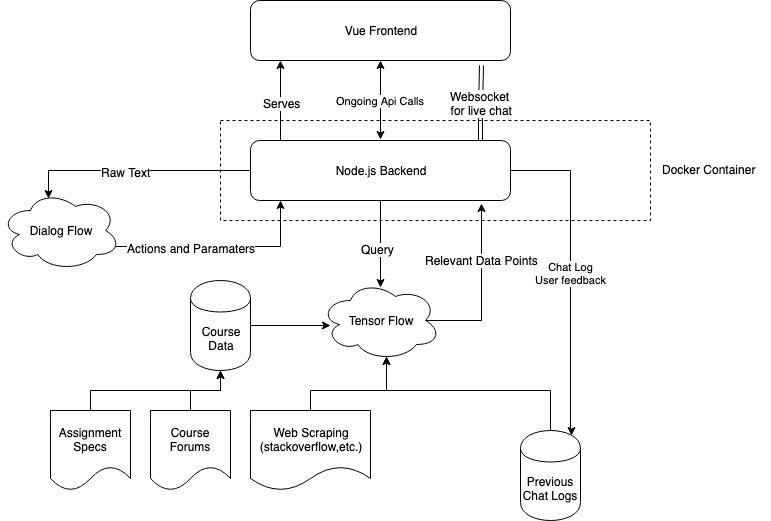

The diagram above was exported from draw.io. Its source (the exported page's mxGraphModel, read from the mxfile embedded in the PNG):
<mxGraphModel dx="950" dy="581" grid="1" gridSize="10" guides="1" tooltips="1" connect="1" arrows="1" fold="1" page="1" pageScale="1" pageWidth="850" pageHeight="1100" background="none" math="0" shadow="0">
  <root>
    <mxCell id="0" />
    <mxCell id="1" parent="0" />
    <mxCell id="CPAT5-irLzfWefl_3mFb-1" value="Vue Frontend" style="rounded=1;whiteSpace=wrap;html=1;" vertex="1" parent="1">
      <mxGeometry x="290" y="130" width="260" height="60" as="geometry" />
    </mxCell>
    <mxCell id="CPAT5-irLzfWefl_3mFb-3" style="edgeStyle=orthogonalEdgeStyle;rounded=0;orthogonalLoop=1;jettySize=auto;html=1;exitX=0.25;exitY=0;exitDx=0;exitDy=0;entryX=0.25;entryY=1;entryDx=0;entryDy=0;" edge="1" parent="1">
      <mxGeometry relative="1" as="geometry">
        <mxPoint x="320" y="270" as="sourcePoint" />
        <mxPoint x="320" y="190" as="targetPoint" />
        <Array as="points">
          <mxPoint x="320" y="240" />
          <mxPoint x="320" y="240" />
        </Array>
      </mxGeometry>
    </mxCell>
    <mxCell id="CPAT5-irLzfWefl_3mFb-4" value="Serves" style="text;html=1;resizable=0;points=[];align=center;verticalAlign=middle;labelBackgroundColor=#ffffff;" vertex="1" connectable="0" parent="CPAT5-irLzfWefl_3mFb-3">
      <mxGeometry x="-0.0571" y="-1" relative="1" as="geometry">
        <mxPoint as="offset" />
      </mxGeometry>
    </mxCell>
    <mxCell id="CPAT5-irLzfWefl_3mFb-12" style="edgeStyle=orthogonalEdgeStyle;rounded=0;orthogonalLoop=1;jettySize=auto;html=1;exitX=0;exitY=0.5;exitDx=0;exitDy=0;entryX=0.4;entryY=0.1;entryDx=0;entryDy=0;entryPerimeter=0;" edge="1" parent="1" source="CPAT5-irLzfWefl_3mFb-2" target="CPAT5-irLzfWefl_3mFb-10">
      <mxGeometry relative="1" as="geometry">
        <Array as="points">
          <mxPoint x="88" y="300" />
        </Array>
      </mxGeometry>
    </mxCell>
    <mxCell id="CPAT5-irLzfWefl_3mFb-13" value="Raw Text" style="text;html=1;resizable=0;points=[];align=center;verticalAlign=middle;labelBackgroundColor=#ffffff;" vertex="1" connectable="0" parent="CPAT5-irLzfWefl_3mFb-12">
      <mxGeometry x="0.087" y="1" relative="1" as="geometry">
        <mxPoint as="offset" />
      </mxGeometry>
    </mxCell>
    <mxCell id="CPAT5-irLzfWefl_3mFb-18" style="edgeStyle=orthogonalEdgeStyle;rounded=0;orthogonalLoop=1;jettySize=auto;html=1;exitX=0.5;exitY=1;exitDx=0;exitDy=0;entryX=0.5;entryY=0.088;entryDx=0;entryDy=0;entryPerimeter=0;" edge="1" parent="1" source="CPAT5-irLzfWefl_3mFb-2" target="CPAT5-irLzfWefl_3mFb-17">
      <mxGeometry relative="1" as="geometry" />
    </mxCell>
    <mxCell id="CPAT5-irLzfWefl_3mFb-19" value="Query" style="text;html=1;resizable=0;points=[];align=center;verticalAlign=middle;labelBackgroundColor=#ffffff;" vertex="1" connectable="0" parent="CPAT5-irLzfWefl_3mFb-18">
      <mxGeometry x="0.1034" y="-3" relative="1" as="geometry">
        <mxPoint as="offset" />
      </mxGeometry>
    </mxCell>
    <mxCell id="CPAT5-irLzfWefl_3mFb-32" value="Chat Log&lt;br&gt;User feedback&lt;br&gt;" style="edgeStyle=orthogonalEdgeStyle;rounded=0;orthogonalLoop=1;jettySize=auto;html=1;exitX=1;exitY=0.5;exitDx=0;exitDy=0;entryX=0.85;entryY=0.05;entryDx=0;entryDy=0;entryPerimeter=0;" edge="1" parent="1" source="CPAT5-irLzfWefl_3mFb-2" target="CPAT5-irLzfWefl_3mFb-30">
      <mxGeometry relative="1" as="geometry">
        <mxPoint x="590" y="540" as="targetPoint" />
        <Array as="points">
          <mxPoint x="610" y="300" />
          <mxPoint x="610" y="560" />
          <mxPoint x="611" y="560" />
        </Array>
      </mxGeometry>
    </mxCell>
    <mxCell id="CPAT5-irLzfWefl_3mFb-2" value="Node.js Backend&lt;br&gt;" style="rounded=1;whiteSpace=wrap;html=1;" vertex="1" parent="1">
      <mxGeometry x="290" y="270" width="260" height="60" as="geometry" />
    </mxCell>
    <mxCell id="CPAT5-irLzfWefl_3mFb-5" value="Ongoing Api Calls&lt;br&gt;" style="endArrow=classic;startArrow=classic;html=1;entryX=0.5;entryY=1;entryDx=0;entryDy=0;" edge="1" parent="1" target="CPAT5-irLzfWefl_3mFb-1">
      <mxGeometry x="-0.0127" width="50" height="50" relative="1" as="geometry">
        <mxPoint x="420" y="269" as="sourcePoint" />
        <mxPoint x="500" y="470" as="targetPoint" />
        <mxPoint as="offset" />
      </mxGeometry>
    </mxCell>
    <mxCell id="CPAT5-irLzfWefl_3mFb-6" value="" style="shape=link;html=1;width=-4;entryX=0.888;entryY=1.083;entryDx=0;entryDy=0;entryPerimeter=0;" edge="1" parent="1" target="CPAT5-irLzfWefl_3mFb-1">
      <mxGeometry width="50" height="50" relative="1" as="geometry">
        <mxPoint x="520" y="270" as="sourcePoint" />
        <mxPoint x="520" y="210" as="targetPoint" />
        <Array as="points">
          <mxPoint x="520" y="240" />
        </Array>
      </mxGeometry>
    </mxCell>
    <mxCell id="CPAT5-irLzfWefl_3mFb-8" value="Websocket &lt;br&gt;for live chat" style="text;html=1;resizable=0;points=[];align=center;verticalAlign=middle;labelBackgroundColor=#ffffff;" vertex="1" connectable="0" parent="CPAT5-irLzfWefl_3mFb-6">
      <mxGeometry relative="1" as="geometry">
        <mxPoint as="offset" />
      </mxGeometry>
    </mxCell>
    <mxCell id="CPAT5-irLzfWefl_3mFb-14" style="edgeStyle=orthogonalEdgeStyle;rounded=0;orthogonalLoop=1;jettySize=auto;html=1;exitX=0.96;exitY=0.7;exitDx=0;exitDy=0;exitPerimeter=0;entryX=0.115;entryY=1;entryDx=0;entryDy=0;entryPerimeter=0;" edge="1" parent="1" source="CPAT5-irLzfWefl_3mFb-10" target="CPAT5-irLzfWefl_3mFb-2">
      <mxGeometry relative="1" as="geometry" />
    </mxCell>
    <mxCell id="CPAT5-irLzfWefl_3mFb-15" value="Actions and Paramaters" style="text;html=1;resizable=0;points=[];align=center;verticalAlign=middle;labelBackgroundColor=#ffffff;" vertex="1" connectable="0" parent="CPAT5-irLzfWefl_3mFb-14">
      <mxGeometry x="-0.2891" y="-1" relative="1" as="geometry">
        <mxPoint as="offset" />
      </mxGeometry>
    </mxCell>
    <mxCell id="CPAT5-irLzfWefl_3mFb-10" value="Dialog Flow" style="ellipse;shape=cloud;whiteSpace=wrap;html=1;" vertex="1" parent="1">
      <mxGeometry x="40" y="320" width="120" height="80" as="geometry" />
    </mxCell>
    <mxCell id="CPAT5-irLzfWefl_3mFb-20" style="edgeStyle=orthogonalEdgeStyle;rounded=0;orthogonalLoop=1;jettySize=auto;html=1;exitX=0.875;exitY=0.5;exitDx=0;exitDy=0;exitPerimeter=0;entryX=0.888;entryY=1.05;entryDx=0;entryDy=0;entryPerimeter=0;" edge="1" parent="1" source="CPAT5-irLzfWefl_3mFb-17" target="CPAT5-irLzfWefl_3mFb-2">
      <mxGeometry relative="1" as="geometry">
        <Array as="points">
          <mxPoint x="521" y="450" />
        </Array>
      </mxGeometry>
    </mxCell>
    <mxCell id="CPAT5-irLzfWefl_3mFb-21" value="Relevant Data Points&lt;br&gt;" style="text;html=1;resizable=0;points=[];align=center;verticalAlign=middle;labelBackgroundColor=#ffffff;" vertex="1" connectable="0" parent="CPAT5-irLzfWefl_3mFb-20">
      <mxGeometry x="0.3526" relative="1" as="geometry">
        <mxPoint as="offset" />
      </mxGeometry>
    </mxCell>
    <mxCell id="CPAT5-irLzfWefl_3mFb-17" value="Tensor Flow&lt;br&gt;" style="ellipse;shape=cloud;whiteSpace=wrap;html=1;" vertex="1" parent="1">
      <mxGeometry x="360" y="410" width="120" height="80" as="geometry" />
    </mxCell>
    <mxCell id="CPAT5-irLzfWefl_3mFb-23" style="edgeStyle=orthogonalEdgeStyle;rounded=0;orthogonalLoop=1;jettySize=auto;html=1;exitX=1;exitY=0.5;exitDx=0;exitDy=0;entryX=0.083;entryY=0.563;entryDx=0;entryDy=0;entryPerimeter=0;" edge="1" parent="1" source="CPAT5-irLzfWefl_3mFb-22" target="CPAT5-irLzfWefl_3mFb-17">
      <mxGeometry relative="1" as="geometry" />
    </mxCell>
    <mxCell id="CPAT5-irLzfWefl_3mFb-22" value="Course&lt;br&gt;Data&lt;br&gt;" style="shape=cylinder;whiteSpace=wrap;html=1;boundedLbl=1;backgroundOutline=1;" vertex="1" parent="1">
      <mxGeometry x="230" y="410" width="60" height="90" as="geometry" />
    </mxCell>
    <mxCell id="CPAT5-irLzfWefl_3mFb-29" style="edgeStyle=orthogonalEdgeStyle;rounded=0;orthogonalLoop=1;jettySize=auto;html=1;exitX=0.5;exitY=0;exitDx=0;exitDy=0;" edge="1" parent="1" source="CPAT5-irLzfWefl_3mFb-24">
      <mxGeometry relative="1" as="geometry">
        <mxPoint x="260" y="500" as="targetPoint" />
      </mxGeometry>
    </mxCell>
    <mxCell id="CPAT5-irLzfWefl_3mFb-24" value="Assignment Specs&lt;br&gt;" style="shape=document;whiteSpace=wrap;html=1;boundedLbl=1;" vertex="1" parent="1">
      <mxGeometry x="90" y="540" width="80" height="80" as="geometry" />
    </mxCell>
    <mxCell id="CPAT5-irLzfWefl_3mFb-28" style="edgeStyle=orthogonalEdgeStyle;rounded=0;orthogonalLoop=1;jettySize=auto;html=1;exitX=0.5;exitY=0;exitDx=0;exitDy=0;" edge="1" parent="1" source="CPAT5-irLzfWefl_3mFb-25">
      <mxGeometry relative="1" as="geometry">
        <mxPoint x="260" y="500" as="targetPoint" />
      </mxGeometry>
    </mxCell>
    <mxCell id="CPAT5-irLzfWefl_3mFb-25" value="Course Forums" style="shape=document;whiteSpace=wrap;html=1;boundedLbl=1;" vertex="1" parent="1">
      <mxGeometry x="190" y="540" width="80" height="80" as="geometry" />
    </mxCell>
    <mxCell id="CPAT5-irLzfWefl_3mFb-27" style="edgeStyle=orthogonalEdgeStyle;rounded=0;orthogonalLoop=1;jettySize=auto;html=1;exitX=0.5;exitY=0;exitDx=0;exitDy=0;entryX=0.55;entryY=0.95;entryDx=0;entryDy=0;entryPerimeter=0;" edge="1" parent="1" source="CPAT5-irLzfWefl_3mFb-26" target="CPAT5-irLzfWefl_3mFb-17">
      <mxGeometry relative="1" as="geometry">
        <Array as="points">
          <mxPoint x="350" y="520" />
          <mxPoint x="426" y="520" />
        </Array>
      </mxGeometry>
    </mxCell>
    <mxCell id="CPAT5-irLzfWefl_3mFb-26" value="Web Scraping&lt;br&gt;(stackoverflow,etc.)&lt;br&gt;" style="shape=document;whiteSpace=wrap;html=1;boundedLbl=1;" vertex="1" parent="1">
      <mxGeometry x="290" y="540" width="120" height="80" as="geometry" />
    </mxCell>
    <mxCell id="CPAT5-irLzfWefl_3mFb-31" style="edgeStyle=orthogonalEdgeStyle;rounded=0;orthogonalLoop=1;jettySize=auto;html=1;exitX=0.5;exitY=0;exitDx=0;exitDy=0;entryX=0.55;entryY=0.95;entryDx=0;entryDy=0;entryPerimeter=0;" edge="1" parent="1" source="CPAT5-irLzfWefl_3mFb-30" target="CPAT5-irLzfWefl_3mFb-17">
      <mxGeometry relative="1" as="geometry">
        <Array as="points">
          <mxPoint x="426" y="520" />
        </Array>
      </mxGeometry>
    </mxCell>
    <mxCell id="CPAT5-irLzfWefl_3mFb-30" value="Previous Chat Logs&lt;br&gt;" style="shape=cylinder;whiteSpace=wrap;html=1;boundedLbl=1;backgroundOutline=1;" vertex="1" parent="1">
      <mxGeometry x="560" y="560" width="60" height="90" as="geometry" />
    </mxCell>
    <mxCell id="CPAT5-irLzfWefl_3mFb-33" value="" style="rounded=0;whiteSpace=wrap;html=1;fillColor=none;dashed=1;" vertex="1" parent="1">
      <mxGeometry x="260" y="250" width="430" height="100" as="geometry" />
    </mxCell>
    <mxCell id="CPAT5-irLzfWefl_3mFb-34" value="Docker Container" style="text;html=1;resizable=0;points=[];autosize=1;align=left;verticalAlign=top;spacingTop=-4;" vertex="1" parent="1">
      <mxGeometry x="700" y="290" width="110" height="20" as="geometry" />
    </mxCell>
  </root>
</mxGraphModel>